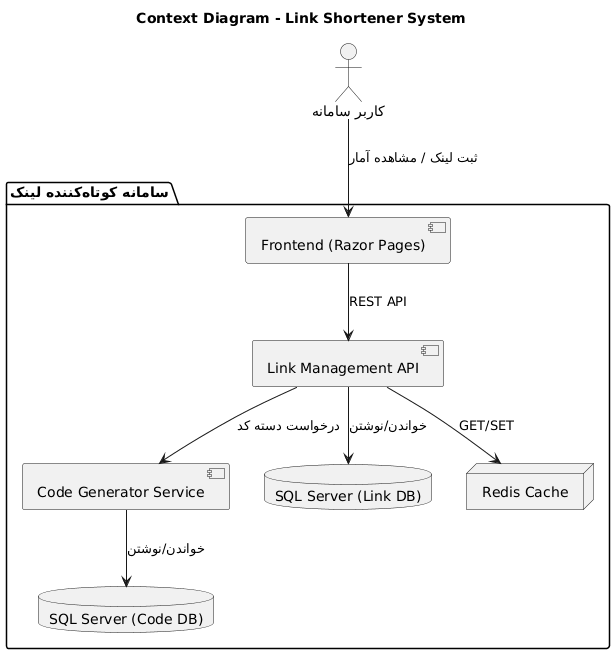

The diagram above was rendered by PlantUML. Its source (embedded in the PNG):
@startuml
title Context Diagram - Link Shortener System

actor "کاربر سامانه" as User

package "سامانه کوتاهکننده لینک" {
  [Frontend (Razor Pages)]
  [Link Management API]
  [Code Generator Service]
  database "SQL Server (Link DB)" as LinkDB
  database "SQL Server (Code DB)" as CodeDB
  node "Redis Cache" as Redis
}

User --> [Frontend (Razor Pages)] : ثبت لینک / مشاهده آمار
[Frontend (Razor Pages)] --> [Link Management API] : REST API
[Link Management API] --> LinkDB : خواندن/نوشتن
[Link Management API] --> Redis : GET/SET
[Link Management API] --> [Code Generator Service] : درخواست دسته کد
[Code Generator Service] --> CodeDB : خواندن/نوشتن
@enduml